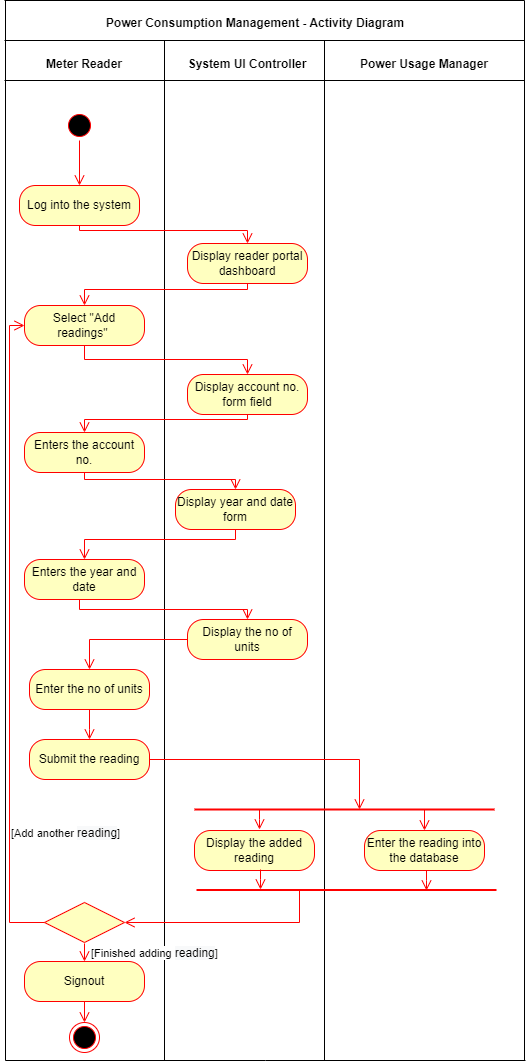

The diagram above was exported from draw.io. Its source (the exported page's mxGraphModel, read from the mxfile embedded in the PNG):
<mxGraphModel dx="1038" dy="547" grid="1" gridSize="10" guides="1" tooltips="1" connect="1" arrows="1" fold="1" page="1" pageScale="1" pageWidth="850" pageHeight="1100" math="0" shadow="0">
  <root>
    <mxCell id="0" />
    <mxCell id="1" parent="0" />
    <mxCell id="7czaLtHvbZihY2PIG-8U-1" value="" style="endArrow=none;html=1;rounded=0;" edge="1" parent="1">
      <mxGeometry width="50" height="50" relative="1" as="geometry">
        <mxPoint x="236" y="1211" as="sourcePoint" />
        <mxPoint x="236" y="151" as="targetPoint" />
      </mxGeometry>
    </mxCell>
    <mxCell id="7czaLtHvbZihY2PIG-8U-2" value="" style="endArrow=none;html=1;rounded=0;" edge="1" parent="1">
      <mxGeometry width="50" height="50" relative="1" as="geometry">
        <mxPoint x="395" y="1211" as="sourcePoint" />
        <mxPoint x="395" y="191" as="targetPoint" />
      </mxGeometry>
    </mxCell>
    <mxCell id="7czaLtHvbZihY2PIG-8U-3" value="" style="endArrow=none;html=1;rounded=0;" edge="1" parent="1">
      <mxGeometry width="50" height="50" relative="1" as="geometry">
        <mxPoint x="555" y="1211" as="sourcePoint" />
        <mxPoint x="555" y="191" as="targetPoint" />
      </mxGeometry>
    </mxCell>
    <mxCell id="7czaLtHvbZihY2PIG-8U-4" value="" style="endArrow=none;html=1;rounded=0;" edge="1" parent="1">
      <mxGeometry width="50" height="50" relative="1" as="geometry">
        <mxPoint x="755" y="1211" as="sourcePoint" />
        <mxPoint x="755" y="151" as="targetPoint" />
      </mxGeometry>
    </mxCell>
    <mxCell id="7czaLtHvbZihY2PIG-8U-5" value="" style="endArrow=none;html=1;rounded=0;" edge="1" parent="1">
      <mxGeometry width="50" height="50" relative="1" as="geometry">
        <mxPoint x="235" y="151" as="sourcePoint" />
        <mxPoint x="755" y="151" as="targetPoint" />
      </mxGeometry>
    </mxCell>
    <mxCell id="7czaLtHvbZihY2PIG-8U-6" value="" style="endArrow=none;html=1;rounded=0;" edge="1" parent="1">
      <mxGeometry width="50" height="50" relative="1" as="geometry">
        <mxPoint x="235" y="191" as="sourcePoint" />
        <mxPoint x="755" y="191" as="targetPoint" />
      </mxGeometry>
    </mxCell>
    <mxCell id="7czaLtHvbZihY2PIG-8U-7" value="" style="endArrow=none;html=1;rounded=0;" edge="1" parent="1">
      <mxGeometry width="50" height="50" relative="1" as="geometry">
        <mxPoint x="236" y="1211" as="sourcePoint" />
        <mxPoint x="756" y="1211" as="targetPoint" />
        <Array as="points">
          <mxPoint x="496" y="1211" />
        </Array>
      </mxGeometry>
    </mxCell>
    <mxCell id="7czaLtHvbZihY2PIG-8U-8" value="" style="endArrow=none;html=1;rounded=0;" edge="1" parent="1">
      <mxGeometry width="50" height="50" relative="1" as="geometry">
        <mxPoint x="235" y="231" as="sourcePoint" />
        <mxPoint x="755" y="231" as="targetPoint" />
      </mxGeometry>
    </mxCell>
    <mxCell id="7czaLtHvbZihY2PIG-8U-9" value="Power Consumption Management - Activity Diagram" style="text;align=center;fontStyle=1;verticalAlign=middle;spacingLeft=3;spacingRight=3;strokeColor=none;rotatable=0;points=[[0,0.5],[1,0.5]];portConstraint=eastwest;" vertex="1" parent="1">
      <mxGeometry x="446" y="160" width="80" height="26" as="geometry" />
    </mxCell>
    <mxCell id="7czaLtHvbZihY2PIG-8U-10" value="Meter Reader" style="text;align=center;fontStyle=1;verticalAlign=middle;spacingLeft=3;spacingRight=3;strokeColor=none;rotatable=0;points=[[0,0.5],[1,0.5]];portConstraint=eastwest;" vertex="1" parent="1">
      <mxGeometry x="275" y="201" width="80" height="26" as="geometry" />
    </mxCell>
    <mxCell id="7czaLtHvbZihY2PIG-8U-11" value="System UI Controller" style="text;align=center;fontStyle=1;verticalAlign=middle;spacingLeft=3;spacingRight=3;strokeColor=none;rotatable=0;points=[[0,0.5],[1,0.5]];portConstraint=eastwest;" vertex="1" parent="1">
      <mxGeometry x="438" y="201" width="80" height="26" as="geometry" />
    </mxCell>
    <mxCell id="7czaLtHvbZihY2PIG-8U-12" value="Power Usage Manager" style="text;align=center;fontStyle=1;verticalAlign=middle;spacingLeft=3;spacingRight=3;strokeColor=none;rotatable=0;points=[[0,0.5],[1,0.5]];portConstraint=eastwest;" vertex="1" parent="1">
      <mxGeometry x="615" y="201" width="80" height="26" as="geometry" />
    </mxCell>
    <mxCell id="7czaLtHvbZihY2PIG-8U-13" value="" style="ellipse;html=1;shape=startState;fillColor=#000000;strokeColor=#ff0000;" vertex="1" parent="1">
      <mxGeometry x="295" y="261" width="30" height="30" as="geometry" />
    </mxCell>
    <mxCell id="7czaLtHvbZihY2PIG-8U-14" value="" style="edgeStyle=orthogonalEdgeStyle;html=1;verticalAlign=bottom;endArrow=open;endSize=8;strokeColor=#ff0000;rounded=0;entryX=0.5;entryY=0;entryDx=0;entryDy=0;" edge="1" parent="1" source="7czaLtHvbZihY2PIG-8U-13" target="7czaLtHvbZihY2PIG-8U-15">
      <mxGeometry relative="1" as="geometry">
        <mxPoint x="310" y="351" as="targetPoint" />
      </mxGeometry>
    </mxCell>
    <mxCell id="7czaLtHvbZihY2PIG-8U-15" value="Log into the system" style="rounded=1;whiteSpace=wrap;html=1;arcSize=40;fontColor=#000000;fillColor=#ffffc0;strokeColor=#ff0000;" vertex="1" parent="1">
      <mxGeometry x="250" y="336" width="120" height="40" as="geometry" />
    </mxCell>
    <mxCell id="7czaLtHvbZihY2PIG-8U-16" value="" style="edgeStyle=orthogonalEdgeStyle;html=1;verticalAlign=bottom;endArrow=open;endSize=8;strokeColor=#ff0000;rounded=0;entryX=0.5;entryY=0;entryDx=0;entryDy=0;" edge="1" parent="1" source="7czaLtHvbZihY2PIG-8U-15" target="7czaLtHvbZihY2PIG-8U-17">
      <mxGeometry relative="1" as="geometry">
        <mxPoint x="310" y="421" as="targetPoint" />
        <Array as="points">
          <mxPoint x="310" y="381" />
          <mxPoint x="478" y="381" />
        </Array>
      </mxGeometry>
    </mxCell>
    <mxCell id="7czaLtHvbZihY2PIG-8U-17" value="Display reader portal dashboard" style="rounded=1;whiteSpace=wrap;html=1;arcSize=40;fontColor=#000000;fillColor=#ffffc0;strokeColor=#ff0000;" vertex="1" parent="1">
      <mxGeometry x="418" y="394" width="120" height="40" as="geometry" />
    </mxCell>
    <mxCell id="7czaLtHvbZihY2PIG-8U-18" value="" style="edgeStyle=orthogonalEdgeStyle;html=1;verticalAlign=bottom;endArrow=open;endSize=8;strokeColor=#ff0000;rounded=0;entryX=0.5;entryY=0;entryDx=0;entryDy=0;" edge="1" parent="1" source="7czaLtHvbZihY2PIG-8U-17" target="7czaLtHvbZihY2PIG-8U-19">
      <mxGeometry relative="1" as="geometry">
        <mxPoint x="478" y="491" as="targetPoint" />
        <Array as="points">
          <mxPoint x="478" y="440" />
          <mxPoint x="315" y="440" />
        </Array>
      </mxGeometry>
    </mxCell>
    <mxCell id="7czaLtHvbZihY2PIG-8U-19" value="Select &quot;Add readings&quot;&amp;nbsp;" style="rounded=1;whiteSpace=wrap;html=1;arcSize=40;fontColor=#000000;fillColor=#ffffc0;strokeColor=#ff0000;" vertex="1" parent="1">
      <mxGeometry x="255" y="456" width="120" height="40" as="geometry" />
    </mxCell>
    <mxCell id="7czaLtHvbZihY2PIG-8U-20" value="" style="edgeStyle=orthogonalEdgeStyle;html=1;verticalAlign=bottom;endArrow=open;endSize=8;strokeColor=#ff0000;rounded=0;entryX=0.5;entryY=0;entryDx=0;entryDy=0;" edge="1" parent="1" source="7czaLtHvbZihY2PIG-8U-19" target="7czaLtHvbZihY2PIG-8U-21">
      <mxGeometry relative="1" as="geometry">
        <mxPoint x="315" y="571" as="targetPoint" />
        <Array as="points">
          <mxPoint x="315" y="510" />
          <mxPoint x="478" y="510" />
        </Array>
      </mxGeometry>
    </mxCell>
    <mxCell id="7czaLtHvbZihY2PIG-8U-21" value="Display account no. form field" style="rounded=1;whiteSpace=wrap;html=1;arcSize=40;fontColor=#000000;fillColor=#ffffc0;strokeColor=#ff0000;" vertex="1" parent="1">
      <mxGeometry x="418" y="525" width="120" height="40" as="geometry" />
    </mxCell>
    <mxCell id="7czaLtHvbZihY2PIG-8U-22" value="" style="edgeStyle=orthogonalEdgeStyle;html=1;verticalAlign=bottom;endArrow=open;endSize=8;strokeColor=#ff0000;rounded=0;entryX=0.5;entryY=0;entryDx=0;entryDy=0;" edge="1" parent="1" source="7czaLtHvbZihY2PIG-8U-21" target="7czaLtHvbZihY2PIG-8U-23">
      <mxGeometry relative="1" as="geometry">
        <mxPoint x="478" y="641" as="targetPoint" />
        <Array as="points">
          <mxPoint x="478" y="570" />
          <mxPoint x="315" y="570" />
        </Array>
      </mxGeometry>
    </mxCell>
    <mxCell id="7czaLtHvbZihY2PIG-8U-23" value="Enters the account no." style="rounded=1;whiteSpace=wrap;html=1;arcSize=40;fontColor=#000000;fillColor=#ffffc0;strokeColor=#ff0000;" vertex="1" parent="1">
      <mxGeometry x="255" y="583" width="120" height="40" as="geometry" />
    </mxCell>
    <mxCell id="7czaLtHvbZihY2PIG-8U-24" value="" style="edgeStyle=orthogonalEdgeStyle;html=1;verticalAlign=bottom;endArrow=open;endSize=8;strokeColor=#ff0000;rounded=0;" edge="1" parent="1" source="7czaLtHvbZihY2PIG-8U-23" target="7czaLtHvbZihY2PIG-8U-25">
      <mxGeometry relative="1" as="geometry">
        <mxPoint x="315" y="721" as="targetPoint" />
        <Array as="points">
          <mxPoint x="315" y="630" />
          <mxPoint x="466" y="630" />
        </Array>
      </mxGeometry>
    </mxCell>
    <mxCell id="7czaLtHvbZihY2PIG-8U-25" value="Display year and date form" style="rounded=1;whiteSpace=wrap;html=1;arcSize=40;fontColor=#000000;fillColor=#ffffc0;strokeColor=#ff0000;" vertex="1" parent="1">
      <mxGeometry x="406" y="640" width="120" height="40" as="geometry" />
    </mxCell>
    <mxCell id="7czaLtHvbZihY2PIG-8U-26" value="" style="edgeStyle=orthogonalEdgeStyle;html=1;verticalAlign=bottom;endArrow=open;endSize=8;strokeColor=#ff0000;rounded=0;entryX=0.5;entryY=0;entryDx=0;entryDy=0;" edge="1" parent="1" source="7czaLtHvbZihY2PIG-8U-25" target="7czaLtHvbZihY2PIG-8U-27">
      <mxGeometry relative="1" as="geometry">
        <mxPoint x="466" y="771" as="targetPoint" />
        <Array as="points">
          <mxPoint x="466" y="690" />
          <mxPoint x="315" y="690" />
        </Array>
      </mxGeometry>
    </mxCell>
    <mxCell id="7czaLtHvbZihY2PIG-8U-27" value="Enters the year and date" style="rounded=1;whiteSpace=wrap;html=1;arcSize=40;fontColor=#000000;fillColor=#ffffc0;strokeColor=#ff0000;" vertex="1" parent="1">
      <mxGeometry x="255" y="710" width="120" height="40" as="geometry" />
    </mxCell>
    <mxCell id="7czaLtHvbZihY2PIG-8U-28" value="" style="edgeStyle=orthogonalEdgeStyle;html=1;verticalAlign=bottom;endArrow=open;endSize=8;strokeColor=#ff0000;rounded=0;entryX=0.5;entryY=0;entryDx=0;entryDy=0;" edge="1" parent="1" source="7czaLtHvbZihY2PIG-8U-27" target="7czaLtHvbZihY2PIG-8U-47">
      <mxGeometry relative="1" as="geometry">
        <mxPoint x="310" y="811" as="targetPoint" />
        <Array as="points">
          <mxPoint x="310" y="760" />
          <mxPoint x="478" y="760" />
        </Array>
      </mxGeometry>
    </mxCell>
    <mxCell id="7czaLtHvbZihY2PIG-8U-40" value="" style="rhombus;whiteSpace=wrap;html=1;fillColor=#ffffc0;strokeColor=#ff0000;" vertex="1" parent="1">
      <mxGeometry x="275" y="1053" width="80" height="40" as="geometry" />
    </mxCell>
    <mxCell id="7czaLtHvbZihY2PIG-8U-41" value="[Add another&amp;nbsp;&lt;span style=&quot;font-size: 12px ; text-align: center ; background-color: rgb(248 , 249 , 250)&quot;&gt;reading&lt;/span&gt;]" style="edgeStyle=orthogonalEdgeStyle;html=1;align=left;verticalAlign=bottom;endArrow=open;endSize=8;strokeColor=#ff0000;rounded=0;entryX=0;entryY=0.5;entryDx=0;entryDy=0;" edge="1" parent="1" source="7czaLtHvbZihY2PIG-8U-40" target="7czaLtHvbZihY2PIG-8U-19">
      <mxGeometry x="-0.6444" relative="1" as="geometry">
        <mxPoint x="455" y="1041" as="targetPoint" />
        <Array as="points">
          <mxPoint x="240" y="1073" />
          <mxPoint x="240" y="476" />
        </Array>
        <mxPoint as="offset" />
      </mxGeometry>
    </mxCell>
    <mxCell id="7czaLtHvbZihY2PIG-8U-42" value="[Finished adding&amp;nbsp;&lt;span style=&quot;font-size: 12px ; text-align: center ; background-color: rgb(248 , 249 , 250)&quot;&gt;reading&lt;/span&gt;]" style="edgeStyle=orthogonalEdgeStyle;html=1;align=left;verticalAlign=top;endArrow=open;endSize=8;strokeColor=#ff0000;rounded=0;" edge="1" parent="1">
      <mxGeometry x="-1" y="6" relative="1" as="geometry">
        <mxPoint x="315" y="1112" as="targetPoint" />
        <mxPoint x="315" y="1094" as="sourcePoint" />
        <mxPoint x="-1" y="-4" as="offset" />
      </mxGeometry>
    </mxCell>
    <mxCell id="7czaLtHvbZihY2PIG-8U-44" value="Signout" style="rounded=1;whiteSpace=wrap;html=1;arcSize=40;fontColor=#000000;fillColor=#ffffc0;strokeColor=#ff0000;" vertex="1" parent="1">
      <mxGeometry x="255" y="1112" width="120" height="40" as="geometry" />
    </mxCell>
    <mxCell id="7czaLtHvbZihY2PIG-8U-45" value="" style="edgeStyle=orthogonalEdgeStyle;html=1;verticalAlign=bottom;endArrow=open;endSize=8;strokeColor=#ff0000;rounded=0;entryX=0.5;entryY=0;entryDx=0;entryDy=0;" edge="1" parent="1" source="7czaLtHvbZihY2PIG-8U-44" target="7czaLtHvbZihY2PIG-8U-46">
      <mxGeometry relative="1" as="geometry">
        <mxPoint x="315" y="1191" as="targetPoint" />
      </mxGeometry>
    </mxCell>
    <mxCell id="7czaLtHvbZihY2PIG-8U-46" value="" style="ellipse;html=1;shape=endState;fillColor=#000000;strokeColor=#ff0000;" vertex="1" parent="1">
      <mxGeometry x="300" y="1173" width="30" height="30" as="geometry" />
    </mxCell>
    <mxCell id="7czaLtHvbZihY2PIG-8U-47" value="Display the no of units" style="rounded=1;whiteSpace=wrap;html=1;arcSize=40;fontColor=#000000;fillColor=#ffffc0;strokeColor=#ff0000;" vertex="1" parent="1">
      <mxGeometry x="418" y="770" width="120" height="40" as="geometry" />
    </mxCell>
    <mxCell id="7czaLtHvbZihY2PIG-8U-48" value="Enter the no of units" style="rounded=1;whiteSpace=wrap;html=1;arcSize=40;fontColor=#000000;fillColor=#ffffc0;strokeColor=#ff0000;" vertex="1" parent="1">
      <mxGeometry x="260" y="820" width="120" height="40" as="geometry" />
    </mxCell>
    <mxCell id="7czaLtHvbZihY2PIG-8U-49" value="" style="edgeStyle=orthogonalEdgeStyle;html=1;verticalAlign=bottom;endArrow=open;endSize=8;strokeColor=#ff0000;rounded=0;entryX=0.5;entryY=0;entryDx=0;entryDy=0;exitX=0;exitY=0.5;exitDx=0;exitDy=0;" edge="1" parent="1" source="7czaLtHvbZihY2PIG-8U-47" target="7czaLtHvbZihY2PIG-8U-48">
      <mxGeometry relative="1" as="geometry">
        <mxPoint x="488" y="780" as="targetPoint" />
        <mxPoint x="320" y="760" as="sourcePoint" />
        <Array as="points">
          <mxPoint x="320" y="790" />
        </Array>
      </mxGeometry>
    </mxCell>
    <mxCell id="7czaLtHvbZihY2PIG-8U-50" value="" style="endArrow=none;html=1;rounded=0;strokeWidth=2;strokeColor=#FF0000;" edge="1" parent="1">
      <mxGeometry width="50" height="50" relative="1" as="geometry">
        <mxPoint x="425" y="960" as="sourcePoint" />
        <mxPoint x="725" y="960" as="targetPoint" />
      </mxGeometry>
    </mxCell>
    <mxCell id="7czaLtHvbZihY2PIG-8U-51" value="" style="endArrow=none;html=1;rounded=0;strokeWidth=2;strokeColor=#FF0000;" edge="1" parent="1">
      <mxGeometry width="50" height="50" relative="1" as="geometry">
        <mxPoint x="427" y="1040.5" as="sourcePoint" />
        <mxPoint x="727" y="1040.5" as="targetPoint" />
      </mxGeometry>
    </mxCell>
    <mxCell id="7czaLtHvbZihY2PIG-8U-52" value="" style="edgeStyle=orthogonalEdgeStyle;html=1;verticalAlign=bottom;endArrow=open;endSize=8;strokeColor=#ff0000;rounded=0;exitX=0.5;exitY=1;exitDx=0;exitDy=0;entryX=0.5;entryY=0;entryDx=0;entryDy=0;" edge="1" parent="1" source="7czaLtHvbZihY2PIG-8U-48" target="7czaLtHvbZihY2PIG-8U-57">
      <mxGeometry relative="1" as="geometry">
        <mxPoint x="520" y="890" as="targetPoint" />
        <mxPoint x="428" y="800" as="sourcePoint" />
        <Array as="points">
          <mxPoint x="320" y="880" />
          <mxPoint x="320" y="880" />
        </Array>
      </mxGeometry>
    </mxCell>
    <mxCell id="7czaLtHvbZihY2PIG-8U-57" value="Submit the reading" style="rounded=1;whiteSpace=wrap;html=1;arcSize=40;fontColor=#000000;fillColor=#ffffc0;strokeColor=#ff0000;" vertex="1" parent="1">
      <mxGeometry x="260" y="890" width="120" height="40" as="geometry" />
    </mxCell>
    <mxCell id="7czaLtHvbZihY2PIG-8U-58" value="" style="edgeStyle=orthogonalEdgeStyle;html=1;verticalAlign=bottom;endArrow=open;endSize=8;strokeColor=#ff0000;rounded=0;exitX=1;exitY=0.5;exitDx=0;exitDy=0;" edge="1" parent="1" source="7czaLtHvbZihY2PIG-8U-57">
      <mxGeometry relative="1" as="geometry">
        <mxPoint x="590" y="960" as="targetPoint" />
        <mxPoint x="330" y="870" as="sourcePoint" />
        <Array as="points">
          <mxPoint x="590" y="910" />
        </Array>
      </mxGeometry>
    </mxCell>
    <mxCell id="7czaLtHvbZihY2PIG-8U-59" value="Display the added reading" style="rounded=1;whiteSpace=wrap;html=1;arcSize=40;fontColor=#000000;fillColor=#ffffc0;strokeColor=#ff0000;" vertex="1" parent="1">
      <mxGeometry x="425" y="981" width="120" height="40" as="geometry" />
    </mxCell>
    <mxCell id="7czaLtHvbZihY2PIG-8U-60" value="Enter the reading into the database" style="rounded=1;whiteSpace=wrap;html=1;arcSize=40;fontColor=#000000;fillColor=#ffffc0;strokeColor=#ff0000;" vertex="1" parent="1">
      <mxGeometry x="595" y="981" width="120" height="40" as="geometry" />
    </mxCell>
    <mxCell id="7czaLtHvbZihY2PIG-8U-61" value="" style="edgeStyle=orthogonalEdgeStyle;html=1;verticalAlign=bottom;endArrow=open;endSize=8;strokeColor=#ff0000;rounded=0;entryX=0.5;entryY=0;entryDx=0;entryDy=0;" edge="1" parent="1" target="7czaLtHvbZihY2PIG-8U-60">
      <mxGeometry relative="1" as="geometry">
        <mxPoint x="600" y="970" as="targetPoint" />
        <mxPoint x="650" y="960" as="sourcePoint" />
        <Array as="points">
          <mxPoint x="655" y="960" />
        </Array>
      </mxGeometry>
    </mxCell>
    <mxCell id="7czaLtHvbZihY2PIG-8U-62" value="" style="edgeStyle=orthogonalEdgeStyle;html=1;verticalAlign=bottom;endArrow=open;endSize=8;strokeColor=#ff0000;rounded=0;" edge="1" parent="1">
      <mxGeometry relative="1" as="geometry">
        <mxPoint x="490" y="980" as="targetPoint" />
        <mxPoint x="490" y="960" as="sourcePoint" />
        <Array as="points">
          <mxPoint x="490" y="970" />
          <mxPoint x="490" y="991" />
        </Array>
      </mxGeometry>
    </mxCell>
    <mxCell id="7czaLtHvbZihY2PIG-8U-63" value="" style="edgeStyle=orthogonalEdgeStyle;html=1;verticalAlign=bottom;endArrow=open;endSize=8;strokeColor=#ff0000;rounded=0;" edge="1" parent="1">
      <mxGeometry relative="1" as="geometry">
        <mxPoint x="491" y="1040" as="targetPoint" />
        <mxPoint x="491" y="1020" as="sourcePoint" />
        <Array as="points">
          <mxPoint x="491" y="1030" />
          <mxPoint x="491" y="1051" />
        </Array>
      </mxGeometry>
    </mxCell>
    <mxCell id="7czaLtHvbZihY2PIG-8U-64" value="" style="edgeStyle=orthogonalEdgeStyle;html=1;verticalAlign=bottom;endArrow=open;endSize=8;strokeColor=#ff0000;rounded=0;" edge="1" parent="1">
      <mxGeometry relative="1" as="geometry">
        <mxPoint x="657" y="1041" as="targetPoint" />
        <mxPoint x="657" y="1021" as="sourcePoint" />
        <Array as="points">
          <mxPoint x="657" y="1031" />
          <mxPoint x="657" y="1052" />
        </Array>
      </mxGeometry>
    </mxCell>
    <mxCell id="7czaLtHvbZihY2PIG-8U-65" value="" style="edgeStyle=orthogonalEdgeStyle;html=1;verticalAlign=bottom;endArrow=open;endSize=8;strokeColor=#ff0000;rounded=0;entryX=1;entryY=0.5;entryDx=0;entryDy=0;" edge="1" parent="1" target="7czaLtHvbZihY2PIG-8U-40">
      <mxGeometry relative="1" as="geometry">
        <mxPoint x="600" y="970" as="targetPoint" />
        <mxPoint x="530" y="1040" as="sourcePoint" />
        <Array as="points">
          <mxPoint x="530" y="1073" />
        </Array>
      </mxGeometry>
    </mxCell>
  </root>
</mxGraphModel>